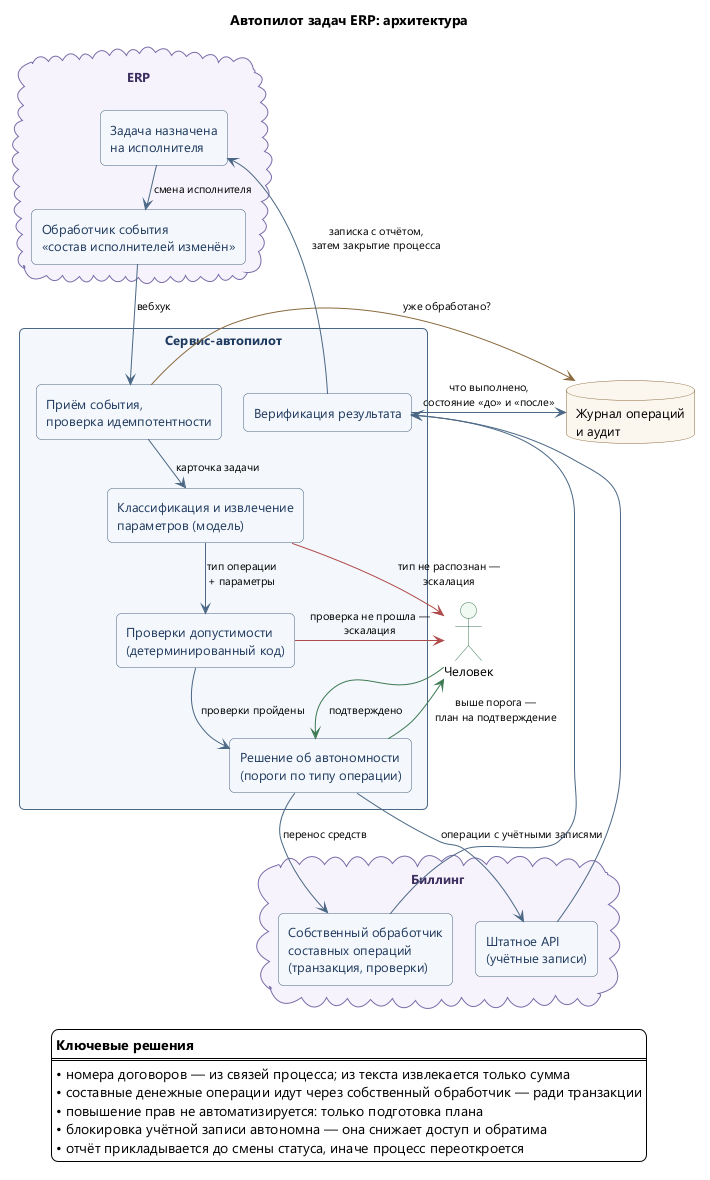

The diagram above was rendered by PlantUML. Its source (embedded in the PNG):
@startuml
' Автопилот задач ERP — архитектура
' Обезличенная версия для публичного репозитория

skinparam backgroundColor #FFFFFF
skinparam nodesep 22
skinparam ranksep 28
skinparam shadowing false
skinparam defaultFontName Segoe UI
skinparam defaultFontSize 13
skinparam ArrowColor #4A6785
skinparam ArrowFontSize 11
skinparam rectangle {
    BorderColor #4A6785
    BackgroundColor #F4F7FB
    FontColor #1F3A5F
    roundCorner 10
}
skinparam cloud {
    BorderColor #7A6BA8
    BackgroundColor #F6F3FC
    FontColor #3D2F5F
}
skinparam actor {
    BorderColor #3D7A54
    BackgroundColor #F1F9F3
}
skinparam database {
    BorderColor #8A6A3D
    BackgroundColor #FBF6EE
}

title Автопилот задач ERP: архитектура

cloud "**ERP**" as ERP {
    rectangle "Задача назначена\nна исполнителя" as TASK
    rectangle "Обработчик события\n«состав исполнителей изменён»" as CATCH
}

rectangle "**Сервис-автопилот**" as SVC {
    rectangle "Приём события,\nпроверка идемпотентности" as IDEM
    rectangle "Классификация и извлечение\nпараметров (модель)" as LLM
    rectangle "Проверки допустимости\n(детерминированный код)" as CHECK
    rectangle "Решение об автономности\n(пороги по типу операции)" as GATE
    rectangle "Верификация результата" as VERIFY
}

cloud "**Биллинг**" as BILL {
    rectangle "Собственный обработчик\nсоставных операций\n(транзакция, проверки)" as HOOK
    rectangle "Штатное API\n(учётные записи)" as API
}

actor "Человек" as HUMAN
database "Журнал операций\nи аудит" as AUDIT

TASK -down-> CATCH : смена исполнителя
CATCH -down-> IDEM : вебхук
IDEM -down-> LLM : карточка задачи
IDEM -[#8A6A3D]right-> AUDIT : уже обработано?
LLM -down-> CHECK : тип операции\n+ параметры
CHECK -down-> GATE : проверки пройдены
CHECK -[#B04A4A]right-> HUMAN : проверка не прошла —\nэскалация
LLM -[#B04A4A]left-> HUMAN : тип не распознан —\nэскалация

GATE -down-> HOOK : перенос средств
GATE -down-> API : операции с учётными записями
GATE -[#3D7A54]right-> HUMAN : выше порога —\nплан на подтверждение
HUMAN -[#3D7A54]down-> GATE : подтверждено

HOOK -down-> VERIFY
API -down-> VERIFY
VERIFY -up-> TASK : записка с отчётом,\nзатем закрытие процесса
VERIFY -right-> AUDIT : что выполнено,\nсостояние «до» и «после»

legend bottom
  **Ключевые решения**
  ====
  • номера договоров — из связей процесса; из текста извлекается только сумма
  • составные денежные операции идут через собственный обработчик — ради транзакции
  • повышение прав не автоматизируется: только подготовка плана
  • блокировка учётной записи автономна — она снижает доступ и обратима
  • отчёт прикладывается до смены статуса, иначе процесс переоткроется
endlegend

@enduml